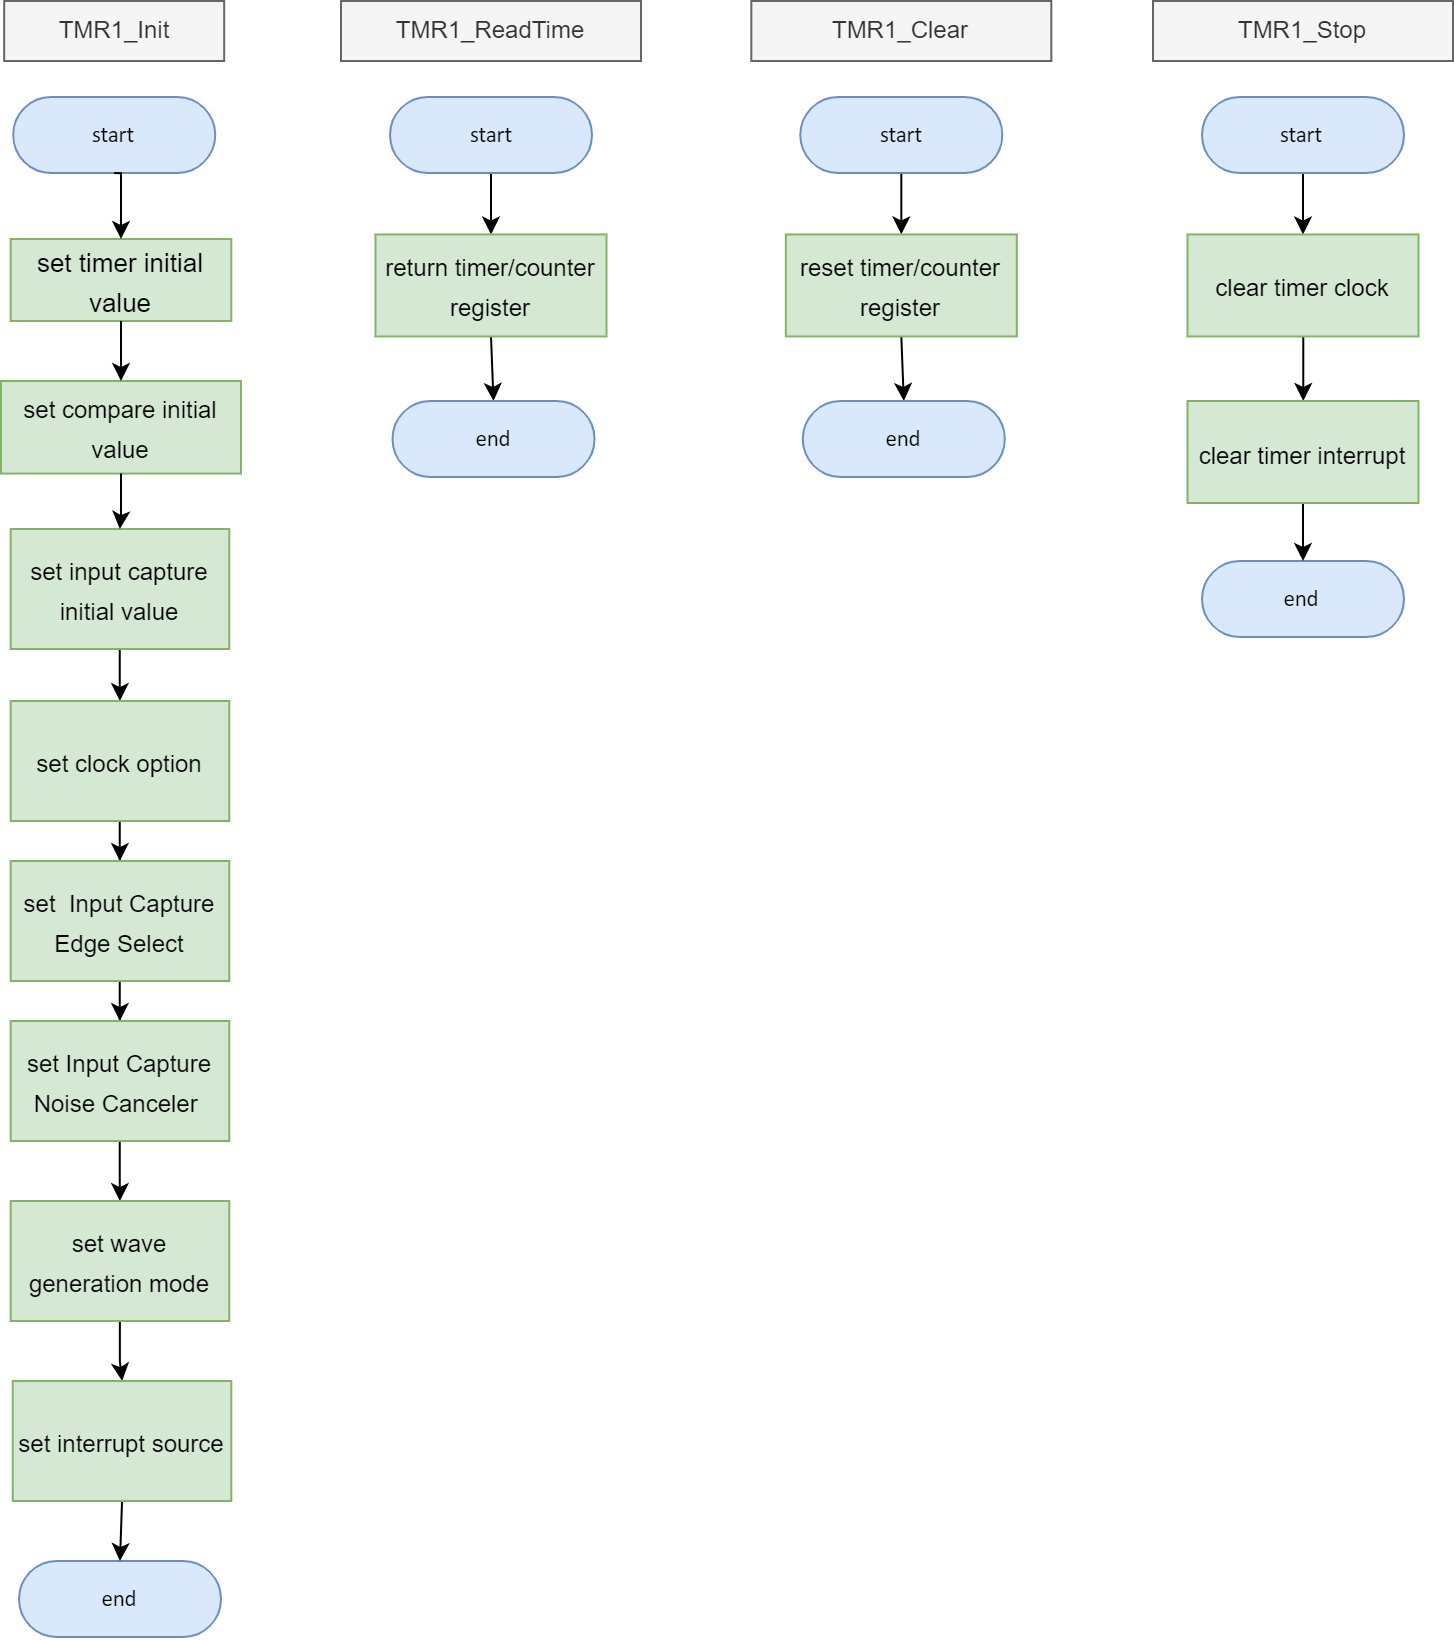

The diagram above was exported from draw.io. Its source (the exported page's mxGraphModel, read from the mxfile embedded in the PNG):
<mxGraphModel dx="5914" dy="3329" grid="1" gridSize="10" guides="1" tooltips="1" connect="1" arrows="1" fold="1" page="1" pageScale="1" pageWidth="850" pageHeight="1100" math="0" shadow="0">
  <root>
    <mxCell id="0" />
    <mxCell id="1" parent="0" />
    <UserObject label="&lt;div style=&quot;font-size: 1px&quot;&gt;&lt;font style=&quot;font-size: 11.29px; direction: ltr; letter-spacing: 0px; line-height: 120%; opacity: 1;&quot;&gt;start&lt;/font&gt;&lt;/div&gt;" Function="EN_DIO_Error_T DIO_init(uint8_t pinNumber, EN_DIO_PORT_T portNumber, EN_DIO_DIRECTION_T direction);" tags="Flowchart" id="2">
      <mxCell style="verticalAlign=middle;align=center;overflow=width;vsdxID=30;fillColor=#dae8fc;shape=stencil(tVLREoIgEPwaHnEQxsl3s/9gEpSJwDko7e+DsEkze2l627vdu5uFRaxyHe8FosR5sCcxqMZ3iO0Rpcp0ApQPCLEasUpaEC3Yi2lS3fOojOhsr3HDmObyMtsVcYqS29Qh5FEfklwrM5OXeUa/yjkcAwfr7TDpiyTfXvjkMR+Vw2A998qaBac5tAKHU1hq3i4oNwjRr9ofvayt/+Rk+yX/4iWA159KpXWKxJx/z0Bopfyw+g4=);strokeColor=#6c8ebf;spacingTop=-1;spacingBottom=-1;spacingLeft=-1;spacingRight=-1;points=[[0.5,1,0],[0.5,0,0],[0,0.5,0],[1,0.5,0]];labelBackgroundColor=none;rounded=1;html=1;whiteSpace=wrap;fontFamily=Calibri;" vertex="1" parent="1">
        <mxGeometry x="-3153.91" y="868" width="101" height="38" as="geometry" />
      </mxCell>
    </UserObject>
    <mxCell id="3" value="TMR1_Init" style="text;html=1;strokeColor=#666666;fillColor=#f5f5f5;align=center;verticalAlign=middle;whiteSpace=wrap;rounded=0;fontColor=#333333;" vertex="1" parent="1">
      <mxGeometry x="-3158.41" y="820" width="110" height="30" as="geometry" />
    </mxCell>
    <mxCell id="4" value="&lt;font style=&quot;&quot;&gt;&lt;font style=&quot;font-size: 13px;&quot;&gt;set timer initial value&lt;/font&gt;&lt;br&gt;&lt;/font&gt;" style="rounded=0;whiteSpace=wrap;html=1;fontSize=16;fillColor=#d5e8d4;strokeColor=#82b366;" vertex="1" parent="1">
      <mxGeometry x="-3155.15" y="939" width="110.31" height="41" as="geometry" />
    </mxCell>
    <mxCell id="5" style="edgeStyle=orthogonalEdgeStyle;rounded=0;orthogonalLoop=1;jettySize=auto;html=1;exitX=0.5;exitY=1;exitDx=0;exitDy=0;exitPerimeter=0;entryX=0.5;entryY=0;entryDx=0;entryDy=0;" edge="1" source="2" target="4" parent="1">
      <mxGeometry relative="1" as="geometry" />
    </mxCell>
    <mxCell id="6" value="&lt;font style=&quot;font-size: 12px;&quot;&gt;set compare initial value&lt;/font&gt;" style="whiteSpace=wrap;html=1;fontSize=16;fillColor=#d5e8d4;strokeColor=#82b366;rounded=0;" vertex="1" parent="1">
      <mxGeometry x="-3160" y="1010" width="120" height="46.28" as="geometry" />
    </mxCell>
    <mxCell id="7" style="edgeStyle=orthogonalEdgeStyle;rounded=0;orthogonalLoop=1;jettySize=auto;html=1;exitX=0.5;exitY=1;exitDx=0;exitDy=0;entryX=0.5;entryY=0;entryDx=0;entryDy=0;" edge="1" source="4" target="6" parent="1">
      <mxGeometry relative="1" as="geometry" />
    </mxCell>
    <UserObject label="&lt;div style=&quot;font-size: 1px&quot;&gt;&lt;font style=&quot;font-size: 11.29px; direction: ltr; letter-spacing: 0px; line-height: 120%; opacity: 1;&quot;&gt;end&lt;/font&gt;&lt;/div&gt;" Function="EN_DIO_Error_T DIO_init(uint8_t pinNumber, EN_DIO_PORT_T portNumber, EN_DIO_DIRECTION_T direction);" tags="Flowchart" id="8">
      <mxCell style="verticalAlign=middle;align=center;overflow=width;vsdxID=30;fillColor=#dae8fc;shape=stencil(tVLREoIgEPwaHnEQxsl3s/9gEpSJwDko7e+DsEkze2l627vdu5uFRaxyHe8FosR5sCcxqMZ3iO0Rpcp0ApQPCLEasUpaEC3Yi2lS3fOojOhsr3HDmObyMtsVcYqS29Qh5FEfklwrM5OXeUa/yjkcAwfr7TDpiyTfXvjkMR+Vw2A998qaBac5tAKHU1hq3i4oNwjRr9ofvayt/+Rk+yX/4iWA159KpXWKxJx/z0Bopfyw+g4=);strokeColor=#6c8ebf;spacingTop=-1;spacingBottom=-1;spacingLeft=-1;spacingRight=-1;points=[[0.5,1,0],[0.5,0,0],[0,0.5,0],[1,0.5,0]];labelBackgroundColor=none;rounded=1;html=1;whiteSpace=wrap;fontFamily=Calibri;" vertex="1" parent="1">
        <mxGeometry x="-3151.01" y="1600" width="101" height="38" as="geometry" />
      </mxCell>
    </UserObject>
    <mxCell id="9" value="" style="edgeStyle=orthogonalEdgeStyle;rounded=0;orthogonalLoop=1;jettySize=auto;html=1;" edge="1" source="10" target="13" parent="1">
      <mxGeometry relative="1" as="geometry" />
    </mxCell>
    <mxCell id="10" value="&lt;font style=&quot;font-size: 12px;&quot;&gt;set input capture initial value&lt;/font&gt;" style="whiteSpace=wrap;html=1;fontSize=16;fillColor=#d5e8d4;strokeColor=#82b366;rounded=0;" vertex="1" parent="1">
      <mxGeometry x="-3155.1500000000005" y="1084" width="109.28" height="60" as="geometry" />
    </mxCell>
    <mxCell id="11" value="" style="edgeStyle=orthogonalEdgeStyle;rounded=0;orthogonalLoop=1;jettySize=auto;html=1;" edge="1" source="6" target="10" parent="1">
      <mxGeometry relative="1" as="geometry" />
    </mxCell>
    <mxCell id="12" value="" style="edgeStyle=orthogonalEdgeStyle;rounded=0;orthogonalLoop=1;jettySize=auto;html=1;" edge="1" source="13" target="15" parent="1">
      <mxGeometry relative="1" as="geometry" />
    </mxCell>
    <mxCell id="13" value="&lt;font style=&quot;font-size: 12px;&quot;&gt;set clock option&lt;/font&gt;" style="whiteSpace=wrap;html=1;fontSize=16;fillColor=#d5e8d4;strokeColor=#82b366;rounded=0;" vertex="1" parent="1">
      <mxGeometry x="-3155.1500000000005" y="1170" width="109.28" height="60" as="geometry" />
    </mxCell>
    <mxCell id="14" value="" style="edgeStyle=orthogonalEdgeStyle;rounded=0;orthogonalLoop=1;jettySize=auto;html=1;" edge="1" source="15" target="17" parent="1">
      <mxGeometry relative="1" as="geometry" />
    </mxCell>
    <mxCell id="15" value="&lt;font style=&quot;font-size: 12px;&quot;&gt;set&amp;nbsp; Input Capture Edge Select&lt;/font&gt;" style="whiteSpace=wrap;html=1;fontSize=16;fillColor=#d5e8d4;strokeColor=#82b366;rounded=0;" vertex="1" parent="1">
      <mxGeometry x="-3155.1500000000005" y="1250" width="109.28" height="60" as="geometry" />
    </mxCell>
    <mxCell id="16" value="" style="edgeStyle=orthogonalEdgeStyle;rounded=0;orthogonalLoop=1;jettySize=auto;html=1;" edge="1" source="17" target="19" parent="1">
      <mxGeometry relative="1" as="geometry" />
    </mxCell>
    <mxCell id="17" value="&lt;font style=&quot;font-size: 12px;&quot;&gt;set Input Capture Noise Canceler&amp;nbsp;&lt;/font&gt;" style="whiteSpace=wrap;html=1;fontSize=16;fillColor=#d5e8d4;strokeColor=#82b366;rounded=0;" vertex="1" parent="1">
      <mxGeometry x="-3155.1500000000005" y="1330" width="109.28" height="60" as="geometry" />
    </mxCell>
    <mxCell id="18" value="" style="edgeStyle=orthogonalEdgeStyle;rounded=0;orthogonalLoop=1;jettySize=auto;html=1;" edge="1" source="19" target="21" parent="1">
      <mxGeometry relative="1" as="geometry" />
    </mxCell>
    <mxCell id="19" value="&lt;font style=&quot;font-size: 12px;&quot;&gt;set wave generation mode&lt;/font&gt;" style="whiteSpace=wrap;html=1;fontSize=16;fillColor=#d5e8d4;strokeColor=#82b366;rounded=0;" vertex="1" parent="1">
      <mxGeometry x="-3155.1500000000005" y="1420" width="109.28" height="60" as="geometry" />
    </mxCell>
    <mxCell id="20" style="edgeStyle=orthogonalEdgeStyle;rounded=0;orthogonalLoop=1;jettySize=auto;html=1;exitX=0.5;exitY=1;exitDx=0;exitDy=0;entryX=0.5;entryY=0;entryDx=0;entryDy=0;entryPerimeter=0;" edge="1" source="21" target="8" parent="1">
      <mxGeometry relative="1" as="geometry" />
    </mxCell>
    <mxCell id="21" value="&lt;font style=&quot;font-size: 12px;&quot;&gt;set interrupt source&lt;/font&gt;" style="whiteSpace=wrap;html=1;fontSize=16;fillColor=#d5e8d4;strokeColor=#82b366;rounded=0;" vertex="1" parent="1">
      <mxGeometry x="-3154.1200000000003" y="1510" width="109.28" height="60" as="geometry" />
    </mxCell>
    <mxCell id="22" value="TMR1_ReadTime" style="text;html=1;strokeColor=#666666;fillColor=#f5f5f5;align=center;verticalAlign=middle;whiteSpace=wrap;rounded=0;fontColor=#333333;" vertex="1" parent="1">
      <mxGeometry x="-2990" y="820" width="150" height="30" as="geometry" />
    </mxCell>
    <mxCell id="23" style="edgeStyle=orthogonalEdgeStyle;rounded=0;orthogonalLoop=1;jettySize=auto;html=1;exitX=0.5;exitY=1;exitDx=0;exitDy=0;exitPerimeter=0;entryX=0.5;entryY=0;entryDx=0;entryDy=0;" edge="1" source="24" target="26" parent="1">
      <mxGeometry relative="1" as="geometry" />
    </mxCell>
    <UserObject label="&lt;div style=&quot;font-size: 1px&quot;&gt;&lt;font style=&quot;font-size: 11.29px; direction: ltr; letter-spacing: 0px; line-height: 120%; opacity: 1;&quot;&gt;start&lt;/font&gt;&lt;/div&gt;" Function="EN_DIO_Error_T DIO_init(uint8_t pinNumber, EN_DIO_PORT_T portNumber, EN_DIO_DIRECTION_T direction);" tags="Flowchart" id="24">
      <mxCell style="verticalAlign=middle;align=center;overflow=width;vsdxID=30;fillColor=#dae8fc;shape=stencil(tVLREoIgEPwaHnEQxsl3s/9gEpSJwDko7e+DsEkze2l627vdu5uFRaxyHe8FosR5sCcxqMZ3iO0Rpcp0ApQPCLEasUpaEC3Yi2lS3fOojOhsr3HDmObyMtsVcYqS29Qh5FEfklwrM5OXeUa/yjkcAwfr7TDpiyTfXvjkMR+Vw2A998qaBac5tAKHU1hq3i4oNwjRr9ofvayt/+Rk+yX/4iWA159KpXWKxJx/z0Bopfyw+g4=);strokeColor=#6c8ebf;spacingTop=-1;spacingBottom=-1;spacingLeft=-1;spacingRight=-1;points=[[0.5,1,0],[0.5,0,0],[0,0.5,0],[1,0.5,0]];labelBackgroundColor=none;rounded=1;html=1;whiteSpace=wrap;fontFamily=Calibri;" vertex="1" parent="1">
        <mxGeometry x="-2965.5" y="868" width="101" height="38" as="geometry" />
      </mxCell>
    </UserObject>
    <mxCell id="25" style="edgeStyle=orthogonalEdgeStyle;rounded=0;orthogonalLoop=1;jettySize=auto;html=1;exitX=0.5;exitY=1;exitDx=0;exitDy=0;entryX=0.5;entryY=0;entryDx=0;entryDy=0;entryPerimeter=0;" edge="1" source="26" target="27" parent="1">
      <mxGeometry relative="1" as="geometry" />
    </mxCell>
    <mxCell id="26" value="&lt;font style=&quot;font-size: 12px;&quot;&gt;return timer/counter register&lt;/font&gt;" style="rounded=0;whiteSpace=wrap;html=1;fontSize=16;fillColor=#d5e8d4;strokeColor=#82b366;" vertex="1" parent="1">
      <mxGeometry x="-2972.75" y="936.72" width="115.5" height="51" as="geometry" />
    </mxCell>
    <UserObject label="&lt;div style=&quot;font-size: 1px&quot;&gt;&lt;font style=&quot;font-size: 11.29px; direction: ltr; letter-spacing: 0px; line-height: 120%; opacity: 1;&quot;&gt;end&lt;/font&gt;&lt;/div&gt;" Function="EN_DIO_Error_T DIO_init(uint8_t pinNumber, EN_DIO_PORT_T portNumber, EN_DIO_DIRECTION_T direction);" tags="Flowchart" id="27">
      <mxCell style="verticalAlign=middle;align=center;overflow=width;vsdxID=30;fillColor=#dae8fc;shape=stencil(tVLREoIgEPwaHnEQxsl3s/9gEpSJwDko7e+DsEkze2l627vdu5uFRaxyHe8FosR5sCcxqMZ3iO0Rpcp0ApQPCLEasUpaEC3Yi2lS3fOojOhsr3HDmObyMtsVcYqS29Qh5FEfklwrM5OXeUa/yjkcAwfr7TDpiyTfXvjkMR+Vw2A998qaBac5tAKHU1hq3i4oNwjRr9ofvayt/+Rk+yX/4iWA159KpXWKxJx/z0Bopfyw+g4=);strokeColor=#6c8ebf;spacingTop=-1;spacingBottom=-1;spacingLeft=-1;spacingRight=-1;points=[[0.5,1,0],[0.5,0,0],[0,0.5,0],[1,0.5,0]];labelBackgroundColor=none;rounded=1;html=1;whiteSpace=wrap;fontFamily=Calibri;" vertex="1" parent="1">
        <mxGeometry x="-2964.25" y="1020" width="101" height="38" as="geometry" />
      </mxCell>
    </UserObject>
    <mxCell id="28" value="TMR1_Clear" style="text;html=1;strokeColor=#666666;fillColor=#f5f5f5;align=center;verticalAlign=middle;whiteSpace=wrap;rounded=0;fontColor=#333333;" vertex="1" parent="1">
      <mxGeometry x="-2784.84" y="820" width="150" height="30" as="geometry" />
    </mxCell>
    <mxCell id="29" style="edgeStyle=orthogonalEdgeStyle;rounded=0;orthogonalLoop=1;jettySize=auto;html=1;exitX=0.5;exitY=1;exitDx=0;exitDy=0;exitPerimeter=0;entryX=0.5;entryY=0;entryDx=0;entryDy=0;" edge="1" source="30" target="32" parent="1">
      <mxGeometry relative="1" as="geometry" />
    </mxCell>
    <UserObject label="&lt;div style=&quot;font-size: 1px&quot;&gt;&lt;font style=&quot;font-size: 11.29px; direction: ltr; letter-spacing: 0px; line-height: 120%; opacity: 1;&quot;&gt;start&lt;/font&gt;&lt;/div&gt;" Function="EN_DIO_Error_T DIO_init(uint8_t pinNumber, EN_DIO_PORT_T portNumber, EN_DIO_DIRECTION_T direction);" tags="Flowchart" id="30">
      <mxCell style="verticalAlign=middle;align=center;overflow=width;vsdxID=30;fillColor=#dae8fc;shape=stencil(tVLREoIgEPwaHnEQxsl3s/9gEpSJwDko7e+DsEkze2l627vdu5uFRaxyHe8FosR5sCcxqMZ3iO0Rpcp0ApQPCLEasUpaEC3Yi2lS3fOojOhsr3HDmObyMtsVcYqS29Qh5FEfklwrM5OXeUa/yjkcAwfr7TDpiyTfXvjkMR+Vw2A998qaBac5tAKHU1hq3i4oNwjRr9ofvayt/+Rk+yX/4iWA159KpXWKxJx/z0Bopfyw+g4=);strokeColor=#6c8ebf;spacingTop=-1;spacingBottom=-1;spacingLeft=-1;spacingRight=-1;points=[[0.5,1,0],[0.5,0,0],[0,0.5,0],[1,0.5,0]];labelBackgroundColor=none;rounded=1;html=1;whiteSpace=wrap;fontFamily=Calibri;" vertex="1" parent="1">
        <mxGeometry x="-2760.34" y="868" width="101" height="38" as="geometry" />
      </mxCell>
    </UserObject>
    <mxCell id="31" style="edgeStyle=orthogonalEdgeStyle;rounded=0;orthogonalLoop=1;jettySize=auto;html=1;exitX=0.5;exitY=1;exitDx=0;exitDy=0;entryX=0.5;entryY=0;entryDx=0;entryDy=0;entryPerimeter=0;" edge="1" source="32" target="33" parent="1">
      <mxGeometry relative="1" as="geometry" />
    </mxCell>
    <mxCell id="32" value="&lt;font style=&quot;font-size: 12px;&quot;&gt;reset timer/counter register&lt;/font&gt;" style="rounded=0;whiteSpace=wrap;html=1;fontSize=16;fillColor=#d5e8d4;strokeColor=#82b366;" vertex="1" parent="1">
      <mxGeometry x="-2767.59" y="936.72" width="115.5" height="51" as="geometry" />
    </mxCell>
    <UserObject label="&lt;div style=&quot;font-size: 1px&quot;&gt;&lt;font style=&quot;font-size: 11.29px; direction: ltr; letter-spacing: 0px; line-height: 120%; opacity: 1;&quot;&gt;end&lt;/font&gt;&lt;/div&gt;" Function="EN_DIO_Error_T DIO_init(uint8_t pinNumber, EN_DIO_PORT_T portNumber, EN_DIO_DIRECTION_T direction);" tags="Flowchart" id="33">
      <mxCell style="verticalAlign=middle;align=center;overflow=width;vsdxID=30;fillColor=#dae8fc;shape=stencil(tVLREoIgEPwaHnEQxsl3s/9gEpSJwDko7e+DsEkze2l627vdu5uFRaxyHe8FosR5sCcxqMZ3iO0Rpcp0ApQPCLEasUpaEC3Yi2lS3fOojOhsr3HDmObyMtsVcYqS29Qh5FEfklwrM5OXeUa/yjkcAwfr7TDpiyTfXvjkMR+Vw2A998qaBac5tAKHU1hq3i4oNwjRr9ofvayt/+Rk+yX/4iWA159KpXWKxJx/z0Bopfyw+g4=);strokeColor=#6c8ebf;spacingTop=-1;spacingBottom=-1;spacingLeft=-1;spacingRight=-1;points=[[0.5,1,0],[0.5,0,0],[0,0.5,0],[1,0.5,0]];labelBackgroundColor=none;rounded=1;html=1;whiteSpace=wrap;fontFamily=Calibri;" vertex="1" parent="1">
        <mxGeometry x="-2759.09" y="1020" width="101" height="38" as="geometry" />
      </mxCell>
    </UserObject>
    <mxCell id="34" value="TMR1_Stop" style="text;html=1;strokeColor=#666666;fillColor=#f5f5f5;align=center;verticalAlign=middle;whiteSpace=wrap;rounded=0;fontColor=#333333;" vertex="1" parent="1">
      <mxGeometry x="-2584" y="820" width="150" height="30" as="geometry" />
    </mxCell>
    <mxCell id="35" style="edgeStyle=orthogonalEdgeStyle;rounded=0;orthogonalLoop=1;jettySize=auto;html=1;exitX=0.5;exitY=1;exitDx=0;exitDy=0;exitPerimeter=0;entryX=0.5;entryY=0;entryDx=0;entryDy=0;" edge="1" source="36" target="38" parent="1">
      <mxGeometry relative="1" as="geometry" />
    </mxCell>
    <UserObject label="&lt;div style=&quot;font-size: 1px&quot;&gt;&lt;font style=&quot;font-size: 11.29px; direction: ltr; letter-spacing: 0px; line-height: 120%; opacity: 1;&quot;&gt;start&lt;/font&gt;&lt;/div&gt;" Function="EN_DIO_Error_T DIO_init(uint8_t pinNumber, EN_DIO_PORT_T portNumber, EN_DIO_DIRECTION_T direction);" tags="Flowchart" id="36">
      <mxCell style="verticalAlign=middle;align=center;overflow=width;vsdxID=30;fillColor=#dae8fc;shape=stencil(tVLREoIgEPwaHnEQxsl3s/9gEpSJwDko7e+DsEkze2l627vdu5uFRaxyHe8FosR5sCcxqMZ3iO0Rpcp0ApQPCLEasUpaEC3Yi2lS3fOojOhsr3HDmObyMtsVcYqS29Qh5FEfklwrM5OXeUa/yjkcAwfr7TDpiyTfXvjkMR+Vw2A998qaBac5tAKHU1hq3i4oNwjRr9ofvayt/+Rk+yX/4iWA159KpXWKxJx/z0Bopfyw+g4=);strokeColor=#6c8ebf;spacingTop=-1;spacingBottom=-1;spacingLeft=-1;spacingRight=-1;points=[[0.5,1,0],[0.5,0,0],[0,0.5,0],[1,0.5,0]];labelBackgroundColor=none;rounded=1;html=1;whiteSpace=wrap;fontFamily=Calibri;" vertex="1" parent="1">
        <mxGeometry x="-2559.5" y="868" width="101" height="38" as="geometry" />
      </mxCell>
    </UserObject>
    <mxCell id="37" value="" style="edgeStyle=orthogonalEdgeStyle;rounded=0;orthogonalLoop=1;jettySize=auto;html=1;" edge="1" source="38" target="41" parent="1">
      <mxGeometry relative="1" as="geometry" />
    </mxCell>
    <mxCell id="38" value="&lt;font style=&quot;font-size: 12px;&quot;&gt;clear timer clock&lt;/font&gt;" style="rounded=0;whiteSpace=wrap;html=1;fontSize=16;fillColor=#d5e8d4;strokeColor=#82b366;" vertex="1" parent="1">
      <mxGeometry x="-2566.75" y="936.72" width="115.5" height="51" as="geometry" />
    </mxCell>
    <UserObject label="&lt;div style=&quot;font-size: 1px&quot;&gt;&lt;font style=&quot;font-size: 11.29px; direction: ltr; letter-spacing: 0px; line-height: 120%; opacity: 1;&quot;&gt;end&lt;/font&gt;&lt;/div&gt;" Function="EN_DIO_Error_T DIO_init(uint8_t pinNumber, EN_DIO_PORT_T portNumber, EN_DIO_DIRECTION_T direction);" tags="Flowchart" id="39">
      <mxCell style="verticalAlign=middle;align=center;overflow=width;vsdxID=30;fillColor=#dae8fc;shape=stencil(tVLREoIgEPwaHnEQxsl3s/9gEpSJwDko7e+DsEkze2l627vdu5uFRaxyHe8FosR5sCcxqMZ3iO0Rpcp0ApQPCLEasUpaEC3Yi2lS3fOojOhsr3HDmObyMtsVcYqS29Qh5FEfklwrM5OXeUa/yjkcAwfr7TDpiyTfXvjkMR+Vw2A998qaBac5tAKHU1hq3i4oNwjRr9ofvayt/+Rk+yX/4iWA159KpXWKxJx/z0Bopfyw+g4=);strokeColor=#6c8ebf;spacingTop=-1;spacingBottom=-1;spacingLeft=-1;spacingRight=-1;points=[[0.5,1,0],[0.5,0,0],[0,0.5,0],[1,0.5,0]];labelBackgroundColor=none;rounded=1;html=1;whiteSpace=wrap;fontFamily=Calibri;" vertex="1" parent="1">
        <mxGeometry x="-2559.5" y="1100" width="101" height="38" as="geometry" />
      </mxCell>
    </UserObject>
    <mxCell id="40" style="edgeStyle=orthogonalEdgeStyle;rounded=0;orthogonalLoop=1;jettySize=auto;html=1;exitX=0.5;exitY=1;exitDx=0;exitDy=0;entryX=0.5;entryY=0;entryDx=0;entryDy=0;entryPerimeter=0;" edge="1" source="41" target="39" parent="1">
      <mxGeometry relative="1" as="geometry" />
    </mxCell>
    <mxCell id="41" value="&lt;font style=&quot;font-size: 12px;&quot;&gt;clear timer interrupt&lt;/font&gt;" style="rounded=0;whiteSpace=wrap;html=1;fontSize=16;fillColor=#d5e8d4;strokeColor=#82b366;" vertex="1" parent="1">
      <mxGeometry x="-2566.75" y="1020" width="115.5" height="51" as="geometry" />
    </mxCell>
  </root>
</mxGraphModel>